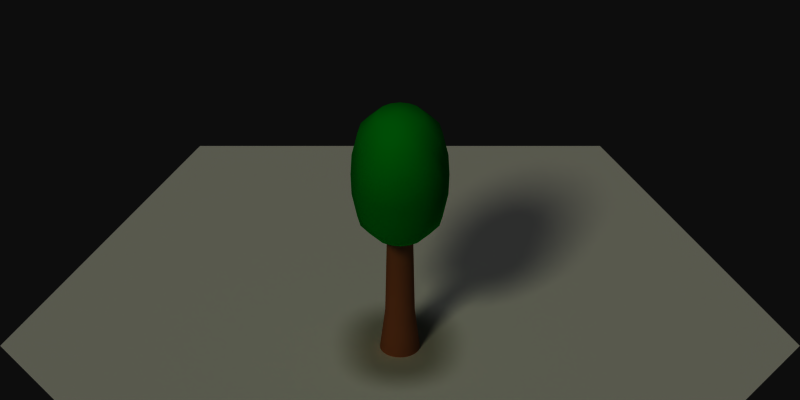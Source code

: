 # Source: tree1.blend  (saved by Blender 2.76.0; exported with 4.5.12 LTS)
import bpy
from mathutils import Matrix  # noqa: F401  (used for matrix-valued properties, if any)

bpy.ops.wm.read_factory_settings(use_empty=True)
scene = bpy.context.scene
scene.name = 'Scene'

# ---- collections
col_collection_1 = bpy.data.collections.new('Collection 1'); scene.collection.children.link(col_collection_1)
col_collection_2 = bpy.data.collections.new('Collection 2'); scene.collection.children.link(col_collection_2)
col_collection_3 = bpy.data.collections.new('Collection 3'); scene.collection.children.link(col_collection_3)
col_collection_3.hide_render = True
col_collection_3.hide_viewport = True
col_collection_4 = bpy.data.collections.new('Collection 4'); scene.collection.children.link(col_collection_4)
col_collection_4.hide_render = True
col_collection_4.hide_viewport = True

# ---- materials (node trees are filled in below, after node groups)
mat_wood = bpy.data.materials.new('Wood')
mat_wood.alpha_threshold = 0.0
mat_wood.use_transparent_shadow = False
mat_wood.diffuse_color = (0.6769, 0.3385, 0.1692, 1.0)
mat_wood.roughness = 0.5
mat_wood.specular_intensity = 0.0
mat_leaves = bpy.data.materials.new('Leaves')
mat_leaves.alpha_threshold = 0.0
mat_leaves.use_transparent_shadow = False
mat_leaves.diffuse_color = (0.0, 0.7769, 0.06815, 1.0)
mat_leaves.roughness = 0.5
mat_leaves.specular_intensity = 0.0
mat_material = bpy.data.materials.new('Material')
mat_material.alpha_threshold = 0.0
mat_material.use_transparent_shadow = False
mat_material.diffuse_color = (1.0, 1.0, 1.0, 1.0)
mat_material.roughness = 0.5
mat_material.specular_intensity = 0.0

# ---- material node trees

# ---- world
world_world = bpy.data.worlds.new('World'); scene.world = world_world
world_world.color = (0.05088, 0.05088, 0.05088)
world_world.use_sun_shadow = False
world_world.sun_shadow_jitter_overblur = 0.0
world_world.cycles.sampling_method = 'MANUAL'
world_world.cycles.sample_map_resolution = 256

# ---- cameras
cam_camera = bpy.data.cameras.new('Camera')
cam_camera.type = 'ORTHO'
cam_camera.clip_end = 100.0
cam_camera.lens = 35.0
cam_camera.sensor_width = 32.0
cam_camera.sensor_height = 18.0
cam_camera.ortho_scale = 8.0
cam_camera.dof.focus_distance = 0.0
cam_camera.dof.aperture_fstop = 128.0

# ---- lights
light_hemi = bpy.data.lights.new('Hemi', 'SUN')
light_hemi.transmission_factor = 0.0
light_hemi.angle = 0.1993
light_hemi.energy = 0.4
light_hemi.shadow_buffer_clip_start = 0.5
light_hemi.shadow_soft_size = 0.1
light_hemi.shadow_cascade_max_distance = 1000.0
light_hemi.cycles.use_multiple_importance_sampling = False
light_sun = bpy.data.lights.new('Sun', 'SUN')
light_sun.color = (1.0, 1.0, 0.75)
light_sun.transmission_factor = 0.0
light_sun.cutoff_distance = 30.0
light_sun.angle = 0.1993
light_sun.energy = 0.75
light_sun.shadow_buffer_clip_start = 1.001
light_sun.shadow_soft_size = 0.1
light_sun.shadow_cascade_max_distance = 1000.0
light_sun.cycles.use_multiple_importance_sampling = False

# ---- meshes
me_cylinder = bpy.data.meshes.new('Cylinder')
me_cylinder.from_pydata([(8.792e-08, 0.2, 0.0), (9.512e-08, 0.126, 1.6), (0.03902, 0.1962, 0.0), (0.02458, 0.1236, 1.6), (0.07654, 0.1848, 0.0), (0.04822, 0.1164, 1.6), (0.1111, 0.1663, 0.0), (0.07, 0.1048, 1.6), (0.1414, 0.1414, 0.0), (0.0891, 0.0891, 1.6), (0.1663, 0.1111, 0.0), (0.1048, 0.07, 1.6), (0.1848, 0.07654, 0.0), (0.1164, 0.04822, 1.6), (0.1962, 0.03902, 0.0), (0.1236, 0.02458, 1.6), (0.2, -8.362e-08, 0.0), (0.126, -6.509e-08, 1.6), (0.1962, -0.03902, 0.0), (0.1236, -0.02458, 1.6), (0.1848, -0.07654, 0.0), (0.1164, -0.04822, 1.6), (0.1663, -0.1111, 0.0), (0.1048, -0.07, 1.6), (0.1414, -0.1414, 0.0), (0.0891, -0.0891, 1.6), (0.1111, -0.1663, 0.0), (0.07, -0.1048, 1.6), (0.07654, -0.1848, 0.0), (0.04822, -0.1164, 1.6), (0.03902, -0.1962, 0.0), (0.02458, -0.1236, 1.6), (2.831e-08, -0.2, 0.0), (5.757e-08, -0.126, 1.6), (-0.03902, -0.1962, 0.0), (-0.02458, -0.1236, 1.6), (-0.07654, -0.1848, 0.0), (-0.04822, -0.1164, 1.6), (-0.1111, -0.1663, 0.0), (-0.07, -0.1048, 1.6), (-0.1414, -0.1414, 0.0), (-0.0891, -0.0891, 1.6), (-0.1663, -0.1111, 0.0), (-0.1048, -0.07, 1.6), (-0.1848, -0.07654, 0.0), (-0.1164, -0.04822, 1.6), (-0.1962, -0.03902, 0.0), (-0.1236, -0.02458, 1.6), (-0.2, 9.44e-08, 0.0), (-0.126, 4.707e-08, 1.6), (-0.1962, 0.03902, 0.0), (-0.1236, 0.02458, 1.6), (-0.1848, 0.07654, 0.0), (-0.1164, 0.04822, 1.6), (-0.1663, 0.1111, 0.0), (-0.1048, 0.07, 1.6), (-0.1414, 0.1414, 0.0), (-0.0891, 0.0891, 1.6), (-0.1111, 0.1663, 0.0), (-0.07, 0.1048, 1.6), (-0.07654, 0.1848, 0.0), (-0.04822, 0.1164, 1.6), (-0.03902, 0.1962, 0.0), (-0.02458, 0.1236, 1.6), (-0.2449, 5.966e-08, 2.81), (-0.4266, 5.978e-08, 2.612), (-0.4834, 5.625e-08, 2.34), (-0.4939, 5.146e-08, 2.1), (-0.4834, 5.625e-08, 1.86), (-0.4266, 5.978e-08, 1.588), (-0.2449, 5.966e-08, 1.39), (-5.089e-08, 5.966e-08, 1.332), (-0.2263, 0.09373, 2.81), (-0.3942, 0.1633, 2.612), (-0.4466, 0.185, 2.34), (-0.4834, 0.2002, 2.1), (-0.4466, 0.185, 1.86), (-0.3942, 0.1633, 1.588), (-0.2263, 0.09373, 1.39), (-0.1732, 0.1732, 2.81), (-0.3017, 0.3017, 2.612), (-0.3942, 0.3942, 2.377), (-0.4266, 0.4266, 2.1), (-0.3942, 0.3942, 1.823), (-0.3017, 0.3017, 1.588), (-0.1732, 0.1732, 1.39), (-0.09373, 0.2263, 2.81), (-0.1732, 0.4181, 2.643), (-0.2263, 0.5463, 2.394), (-0.2449, 0.5913, 2.1), (-0.2263, 0.5463, 1.806), (-0.1732, 0.4181, 1.557), (-0.09373, 0.2263, 1.39), (-3.79e-08, 0.2449, 2.81), (2.461e-10, 0.4525, 2.643), (3.839e-08, 0.5913, 2.394), (3.839e-08, 0.64, 2.1), (3.839e-08, 0.5913, 1.806), (2.461e-10, 0.4525, 1.557), (9.783e-09, 0.2449, 1.39), (-8.787e-08, -2.962e-08, 2.868), (0.09373, 0.2263, 2.81), (0.1732, 0.4181, 2.643), (0.2263, 0.5463, 2.394), (0.2449, 0.5913, 2.1), (0.2263, 0.5463, 1.806), (0.1732, 0.4181, 1.557), (0.09373, 0.2263, 1.39), (0.1732, 0.1732, 2.81), (0.3017, 0.3017, 2.612), (0.3942, 0.3942, 2.377), (0.4266, 0.4266, 2.1), (0.3942, 0.3942, 1.823), (0.3017, 0.3017, 1.588), (0.1732, 0.1732, 1.39), (0.2263, 0.09373, 2.81), (0.3942, 0.1633, 2.612), (0.4466, 0.185, 2.34), (0.4834, 0.2002, 2.1), (0.4466, 0.185, 1.86), (0.3942, 0.1633, 1.588), (0.2263, 0.09373, 1.39), (0.2449, 1.315e-08, 2.81), (0.4266, -1.01e-07, 2.612), (0.4834, -9.872e-08, 2.34), (0.4939, -1.095e-07, 2.1), (0.4834, -9.872e-08, 1.86), (0.4266, -1.01e-07, 1.588), (0.2449, -4.407e-08, 1.39), (0.2263, -0.09373, 2.81), (0.3942, -0.1633, 2.612), (0.4466, -0.185, 2.34), (0.4834, -0.2002, 2.1), (0.4466, -0.185, 1.86), (0.3942, -0.1633, 1.588), (0.2263, -0.09373, 1.39), (0.1732, -0.1732, 2.81), (0.3017, -0.3017, 2.612), (0.3942, -0.3942, 2.377), (0.4266, -0.4266, 2.1), (0.3942, -0.3942, 1.823), (0.3017, -0.3017, 1.588), (0.1732, -0.1732, 1.39), (0.09373, -0.2263, 2.81), (0.1732, -0.4181, 2.643), (0.2263, -0.5463, 2.394), (0.2449, -0.5913, 2.1), (0.2263, -0.5463, 1.806), (0.1732, -0.4181, 1.557), (0.09373, -0.2263, 1.39), (-1.142e-07, -0.2449, 2.81), (-2.668e-07, -0.4525, 2.643), (-2.859e-07, -0.5913, 2.394), (-3.431e-07, -0.64, 2.1), (-2.859e-07, -0.5913, 1.806), (-2.668e-07, -0.4525, 1.557), (-1.714e-07, -0.2449, 1.39), (-0.09373, -0.2263, 2.81), (-0.1732, -0.4181, 2.643), (-0.2263, -0.5463, 2.394), (-0.2449, -0.5913, 2.1), (-0.2263, -0.5463, 1.806), (-0.1732, -0.4181, 1.557), (-0.09373, -0.2263, 1.39), (-0.1732, -0.1732, 2.81), (-0.3017, -0.3017, 2.612), (-0.3942, -0.3942, 2.377), (-0.4266, -0.4266, 2.1), (-0.3942, -0.3942, 1.823), (-0.3017, -0.3017, 1.588), (-0.1732, -0.1732, 1.39), (-0.2263, -0.09373, 2.81), (-0.3942, -0.1633, 2.612), (-0.4466, -0.185, 2.34), (-0.4834, -0.2002, 2.1), (-0.4466, -0.185, 1.86), (-0.3942, -0.1633, 1.588), (-0.2263, -0.09373, 1.39), (9.269e-08, 0.1467, 0.4519), (0.02862, 0.1439, 0.4519), (0.05614, 0.1355, 0.4519), (0.0815, 0.122, 0.4519), (0.1037, 0.1037, 0.4519), (0.122, 0.0815, 0.4519), (0.1355, 0.05614, 0.4519), (0.1439, 0.02862, 0.4519), (0.1467, -7.036e-08, 0.4519), (0.1439, -0.02862, 0.4519), (0.1355, -0.05614, 0.4519), (0.122, -0.0815, 0.4519), (0.1037, -0.1037, 0.4519), (0.0815, -0.122, 0.4519), (0.05614, -0.1355, 0.4519), (0.02862, -0.1439, 0.4519), (4.897e-08, -0.1467, 0.4519), (-0.02862, -0.1439, 0.4519), (-0.05614, -0.1355, 0.4519), (-0.0815, -0.122, 0.4519), (-0.1037, -0.1037, 0.4519), (-0.122, -0.0815, 0.4519), (-0.1355, -0.05614, 0.4519), (-0.1439, -0.02862, 0.4519), (-0.1467, 6.021e-08, 0.4519), (-0.1439, 0.02862, 0.4519), (-0.1355, 0.05614, 0.4519), (-0.122, 0.0815, 0.4519), (-0.1037, 0.1037, 0.4519), (-0.0815, 0.122, 0.4519), (-0.05614, 0.1355, 0.4519), (-0.02862, 0.1439, 0.4519)], [], [(178, 1, 3, 179), (179, 3, 5, 180), (180, 5, 7, 181), (181, 7, 9, 182), (182, 9, 11, 183), (183, 11, 13, 184), (184, 13, 15, 185), (185, 15, 17, 186), (186, 17, 19, 187), (187, 19, 21, 188), (188, 21, 23, 189), (189, 23, 25, 190), (190, 25, 27, 191), (191, 27, 29, 192), (192, 29, 31, 193), (193, 31, 33, 194), (194, 33, 35, 195), (195, 35, 37, 196), (196, 37, 39, 197), (197, 39, 41, 198), (198, 41, 43, 199), (199, 43, 45, 200), (200, 45, 47, 201), (201, 47, 49, 202), (202, 49, 51, 203), (203, 51, 53, 204), (204, 53, 55, 205), (205, 55, 57, 206), (206, 57, 59, 207), (207, 59, 61, 208), (209, 63, 1, 178), (208, 61, 63, 209), (70, 69, 77, 78), (68, 67, 75, 76), (66, 65, 73, 74), (69, 68, 76, 77), (67, 66, 74, 75), (65, 64, 72, 73), (74, 73, 80, 81), (77, 76, 83, 84), (75, 74, 81, 82), (73, 72, 79, 80), (78, 77, 84, 85), (76, 75, 82, 83), (84, 83, 90, 91), (82, 81, 88, 89), (80, 79, 86, 87), (85, 84, 91, 92), (83, 82, 89, 90), (81, 80, 87, 88), (87, 86, 93, 94), (92, 91, 98, 99), (90, 89, 96, 97), (88, 87, 94, 95), (91, 90, 97, 98), (89, 88, 95, 96), (99, 98, 106, 107), (97, 96, 104, 105), (95, 94, 102, 103), (98, 97, 105, 106), (96, 95, 103, 104), (94, 93, 101, 102), (106, 105, 112, 113), (104, 103, 110, 111), (102, 101, 108, 109), (107, 106, 113, 114), (105, 104, 111, 112), (103, 102, 109, 110), (113, 112, 119, 120), (111, 110, 117, 118), (109, 108, 115, 116), (114, 113, 120, 121), (112, 111, 118, 119), (110, 109, 116, 117), (121, 120, 127, 128), (119, 118, 125, 126), (117, 116, 123, 124), (120, 119, 126, 127), (118, 117, 124, 125), (116, 115, 122, 123), (126, 125, 132, 133), (124, 123, 130, 131), (127, 126, 133, 134), (125, 124, 131, 132), (123, 122, 129, 130), (128, 127, 134, 135), (134, 133, 140, 141), (132, 131, 138, 139), (130, 129, 136, 137), (135, 134, 141, 142), (133, 132, 139, 140), (131, 130, 137, 138), (139, 138, 145, 146), (137, 136, 143, 144), (142, 141, 148, 149), (140, 139, 146, 147), (138, 137, 144, 145), (141, 140, 147, 148), (149, 148, 155, 156), (147, 146, 153, 154), (145, 144, 151, 152), (148, 147, 154, 155), (146, 145, 152, 153), (144, 143, 150, 151), (152, 151, 158, 159), (155, 154, 161, 162), (153, 152, 159, 160), (151, 150, 157, 158), (156, 155, 162, 163), (154, 153, 160, 161), (162, 161, 168, 169), (160, 159, 166, 167), (158, 157, 164, 165), (163, 162, 169, 170), (161, 160, 167, 168), (159, 158, 165, 166), (165, 164, 171, 172), (170, 169, 176, 177), (168, 167, 174, 175), (166, 165, 172, 173), (169, 168, 175, 176), (167, 166, 173, 174), (64, 100, 72), (71, 70, 78), (72, 100, 79), (71, 78, 85), (71, 85, 92), (79, 100, 86), (86, 100, 93), (71, 92, 99), (93, 100, 101), (71, 99, 107), (101, 100, 108), (71, 107, 114), (108, 100, 115), (71, 114, 121), (115, 100, 122), (71, 121, 128), (122, 100, 129), (71, 128, 135), (71, 135, 142), (129, 100, 136), (136, 100, 143), (71, 142, 149), (143, 100, 150), (71, 149, 156), (150, 100, 157), (71, 156, 163), (71, 163, 170), (157, 100, 164), (164, 100, 171), (71, 170, 177), (177, 176, 69, 70), (175, 174, 67, 68), (173, 172, 65, 66), (171, 100, 64), (71, 177, 70), (176, 175, 68, 69), (174, 173, 66, 67), (172, 171, 64, 65), (60, 208, 209, 62), (62, 209, 178, 0), (58, 207, 208, 60), (56, 206, 207, 58), (54, 205, 206, 56), (52, 204, 205, 54), (50, 203, 204, 52), (48, 202, 203, 50), (46, 201, 202, 48), (44, 200, 201, 46), (42, 199, 200, 44), (40, 198, 199, 42), (38, 197, 198, 40), (36, 196, 197, 38), (34, 195, 196, 36), (32, 194, 195, 34), (30, 193, 194, 32), (28, 192, 193, 30), (26, 191, 192, 28), (24, 190, 191, 26), (22, 189, 190, 24), (20, 188, 189, 22), (18, 187, 188, 20), (16, 186, 187, 18), (14, 185, 186, 16), (12, 184, 185, 14), (10, 183, 184, 12), (8, 182, 183, 10), (6, 181, 182, 8), (4, 180, 181, 6), (2, 179, 180, 4), (0, 178, 179, 2)])
me_cylinder.polygons.foreach_set('use_smooth', [1, 1, 1, 1, 1, 1, 1, 1, 1, 1, 1, 1, 1, 1, 1, 1, 1, 1, 1, 1, 1, 1, 1, 1, 0, 1, 1, 1, 1, 1, 1, 1, 1, 1, 1, 1, 1, 1, 1, 1, 1, 1, 1, 1, 1, 1, 1, 1, 1, 1, 1, 1, 1, 1, 1, 1, 1, 1, 1, 1, 1, 1, 1, 1, 1, 1, 1, 1, 1, 1, 1, 1, 1, 1, 1, 1, 1, 1, 1, 1, 1, 1, 1, 1, 1, 1, 1, 1, 1, 1, 1, 1, 1, 1, 1, 1, 1, 1, 1, 1, 1, 1, 1, 1, 1, 1, 1, 1, 1, 1, 1, 1, 1, 1, 1, 1, 1, 1, 1, 1, 1, 1, 1, 1, 1, 1, 1, 1, 1, 1, 1, 1, 1, 1, 1, 1, 1, 1, 1, 1, 1, 1, 1, 1, 1, 1, 1, 1, 1, 1, 1, 1, 1, 1, 1, 1, 1, 1, 1, 1, 1, 1, 1, 1, 1, 1, 1, 0, 1, 1, 1, 1, 1, 1, 1, 1, 1, 1, 1, 1, 1, 1, 1, 1, 1, 1, 1, 1, 1, 1, 1, 1])
me_cylinder.polygons.foreach_set('material_index', [0, 0, 0, 0, 0, 0, 0, 0, 0, 0, 0, 0, 0, 0, 0, 0, 0, 0, 0, 0, 0, 0, 0, 0, 0, 0, 0, 0, 0, 0, 0, 0, 1, 1, 1, 1, 1, 1, 1, 1, 1, 1, 1, 1, 1, 1, 1, 1, 1, 1, 1, 1, 1, 1, 1, 1, 1, 1, 1, 1, 1, 1, 1, 1, 1, 1, 1, 1, 1, 1, 1, 1, 1, 1, 1, 1, 1, 1, 1, 1, 1, 1, 1, 1, 1, 1, 1, 1, 1, 1, 1, 1, 1, 1, 1, 1, 1, 1, 1, 1, 1, 1, 1, 1, 1, 1, 1, 1, 1, 1, 1, 1, 1, 1, 1, 1, 1, 1, 1, 1, 1, 1, 1, 1, 1, 1, 1, 1, 1, 1, 1, 1, 1, 1, 1, 1, 1, 1, 1, 1, 1, 1, 1, 1, 1, 1, 1, 1, 1, 1, 1, 1, 1, 1, 1, 1, 1, 1, 1, 1, 0, 0, 0, 0, 0, 0, 0, 0, 0, 0, 0, 0, 0, 0, 0, 0, 0, 0, 0, 0, 0, 0, 0, 0, 0, 0, 0, 0, 0, 0, 0, 0])
me_cylinder.materials.append(mat_wood)
me_cylinder.materials.append(mat_leaves)
me_cylinder.use_remesh_preserve_volume = False
me_cylinder.use_remesh_preserve_attributes = False
me_cylinder.use_mirror_vertex_groups = False
me_cylinder.update()
me_circle_000 = bpy.data.meshes.new('Circle.000')
me_circle_000.from_pydata([(4.302e-08, 5.333e-08, 0.0), (4.0, 2.577e-07, 0.0), (2.0, 3.464, 0.0), (-2.0, 3.464, 0.0), (-4.0, -6.96e-07, 0.0), (-2.0, -3.464, 0.0), (2.0, -3.464, 0.0), (3.0, 1.732, 0.0), (1.0, 1.732, 0.0), (2.0, 1.555e-07, 0.0), (-2.635e-07, 3.464, 0.0), (-1.0, 1.732, 0.0), (-3.0, 1.732, 0.0), (-2.0, -3.213e-07, 0.0), (-3.0, -1.732, 0.0), (-1.0, -1.732, 0.0), (3.325e-07, -3.464, 0.0), (1.0, -1.732, 0.0), (3.0, -1.732, 0.0), (3.5, 0.866, 0.0), (0.5, 0.866, 0.0), (3.0, 2.066e-07, 0.0), (1.0, 3.464, 0.0), (-0.5, 0.866, 0.0), (-2.5, 2.598, 0.0), (-1.0, -1.34e-07, 0.0), (-3.5, -0.866, 0.0), (-0.5, -0.866, 0.0), (-1.0, -3.464, 0.0), (0.5, -0.866, 0.0), (2.5, -2.598, 0.0), (2.5, 2.598, 0.0), (1.5, 2.598, 0.0), (1.0, 1.044e-07, 0.0), (-1.0, 3.464, 0.0), (-1.5, 2.598, 0.0), (-3.5, 0.866, 0.0), (-3.0, -5.087e-07, 0.0), (-2.5, -2.598, 0.0), (-1.5, -2.598, 0.0), (1.0, -3.464, 0.0), (1.5, -2.598, 0.0), (3.5, -0.866, 0.0), (2.5, -0.866, 0.0), (1.5, -0.866, 0.0), (2.0, -1.732, 0.0), (0.5, -2.598, 0.0), (1.788e-07, -1.732, 0.0), (-0.5, -2.598, 0.0), (-2.0, -1.732, 0.0), (-1.5, -0.866, 0.0), (-2.5, -0.866, 0.0), (-2.5, 0.866, 0.0), (-1.5, 0.866, 0.0), (-2.0, 1.732, 0.0), (-0.5, 2.598, 0.0), (-1.192e-07, 1.732, 0.0), (0.5, 2.598, 0.0), (2.0, 1.732, 0.0), (1.5, 0.866, 0.0), (2.5, 0.866, 0.0)], [], [(0, 33, 20), (0, 20, 23), (0, 23, 25), (0, 25, 27), (0, 27, 29), (0, 29, 33), (9, 43, 21), (9, 44, 43), (17, 41, 45), (17, 46, 41), (17, 47, 46), (15, 39, 48), (15, 49, 39), (15, 50, 49), (13, 37, 51), (13, 52, 37), (13, 53, 52), (11, 35, 54), (11, 55, 35), (11, 56, 55), (8, 32, 57), (8, 58, 32), (8, 59, 58), (9, 21, 60), (60, 19, 7), (60, 21, 19), (21, 1, 19), (58, 60, 7), (58, 59, 60), (59, 9, 60), (32, 31, 2), (32, 58, 31), (58, 7, 31), (57, 22, 10), (57, 32, 22), (32, 2, 22), (55, 57, 10), (55, 56, 57), (56, 8, 57), (35, 34, 3), (35, 55, 34), (55, 10, 34), (54, 24, 12), (54, 35, 24), (35, 3, 24), (52, 54, 12), (52, 53, 54), (53, 11, 54), (37, 36, 4), (37, 52, 36), (52, 12, 36), (51, 26, 14), (51, 37, 26), (37, 4, 26), (49, 51, 14), (49, 50, 51), (50, 13, 51), (39, 38, 5), (39, 49, 38), (49, 14, 38), (48, 28, 16), (48, 39, 28), (39, 5, 28), (46, 48, 16), (46, 47, 48), (47, 15, 48), (41, 40, 6), (41, 46, 40), (46, 16, 40), (45, 30, 18), (45, 41, 30), (41, 6, 30), (43, 45, 18), (43, 44, 45), (44, 17, 45), (21, 42, 1), (21, 43, 42), (43, 18, 42), (33, 44, 9), (33, 29, 44), (29, 17, 44), (29, 47, 17), (29, 27, 47), (27, 15, 47), (27, 50, 15), (27, 25, 50), (25, 13, 50), (25, 53, 13), (25, 23, 53), (23, 11, 53), (23, 56, 11), (23, 20, 56), (20, 8, 56), (20, 59, 8), (20, 33, 59), (33, 9, 59)])
me_circle_000.materials.append(mat_material)
me_circle_000.use_remesh_preserve_volume = False
me_circle_000.use_remesh_preserve_attributes = False
me_circle_000.use_mirror_vertex_groups = False
me_circle_000.update()
me_circle_001 = bpy.data.meshes.new('Circle.001')
me_circle_001.from_pydata([(2.554e-08, 8.515e-09, 0.0), (1.0, 5.96e-08, 0.0), (0.5, 0.866, 0.0), (-0.5, 0.866, 0.0), (-1.0, -1.788e-07, 0.0), (-0.5, -0.866, 0.0), (0.5, -0.866, 0.0)], [], [(0, 1, 2), (0, 2, 3), (0, 3, 4), (0, 4, 5), (0, 5, 6), (0, 6, 1)])
me_circle_001.materials.append(mat_material)
me_circle_001.use_remesh_preserve_volume = False
me_circle_001.use_remesh_preserve_attributes = False
me_circle_001.use_mirror_vertex_groups = False
me_circle_001.update()
me_plane = bpy.data.meshes.new('Plane')
me_plane.from_pydata([(-1.6, -1.6, 0.0), (1.6, -1.6, 0.0), (-1.6, 1.6, 0.0), (1.6, 1.6, 0.0)], [], [(0, 1, 3, 2)])
me_plane.materials.append(mat_material)
me_plane.use_remesh_preserve_volume = False
me_plane.use_remesh_preserve_attributes = False
me_plane.use_mirror_vertex_groups = False
me_plane.update()

# ---- objects
ob_camera = bpy.data.objects.new('Camera', cam_camera)
ob_hemi = bpy.data.objects.new('Hemi', light_hemi)
ob_tree = bpy.data.objects.new('Tree', me_cylinder)
ob_sun = bpy.data.objects.new('Sun', light_sun)
ob_big_hexagon = bpy.data.objects.new('Big-Hexagon', me_circle_000)
ob_base_hexagon = bpy.data.objects.new('Base-Hexagon', me_circle_001)
ob_plane = bpy.data.objects.new('Plane', me_plane)

# ---- transforms, parenting, visibility, modifiers, constraints
ob_camera.location = (0.0, -30.0, 23.0)
ob_camera.rotation_euler = (0.9553, 0.0, 0.0)
ob_camera.lock_rotations_4d = False
ob_camera.empty_display_type = 'ARROWS'
ob_camera.color = (0.0, 0.0, 0.0, 0.0)
ob_camera.display_type = 'WIRE'
ob_camera.lineart.crease_threshold = 0.0
ob_hemi.location = (0.0, 0.0, 10.0)
ob_hemi.lineart.crease_threshold = 0.0
ob_tree.location = (0.0, 0.0, 0.0)
ob_tree.lineart.crease_threshold = 0.0
ob_sun.location = (0.0, -10.0, 10.0)
ob_sun.rotation_euler = (0.7854, 0.0, -0.5236)
ob_sun.lock_rotations_4d = False
ob_sun.empty_display_type = 'ARROWS'
ob_sun.color = (0.0, 0.0, 0.0, 0.0)
ob_sun.lineart.crease_threshold = 0.0
ob_big_hexagon.location = (0.0, 0.0, 0.0)
ob_big_hexagon.lineart.crease_threshold = 0.0
ob_base_hexagon.location = (0.0, 0.0, 0.0)
ob_base_hexagon.lineart.crease_threshold = 0.0
ob_plane.location = (0.0, 0.0, 0.0)
ob_plane.scale = (5.0, 5.0, 5.0)
ob_plane.lineart.crease_threshold = 0.0

# ---- collection membership
col_collection_1.objects.link(ob_camera)
col_collection_1.objects.link(ob_hemi)
col_collection_1.objects.link(ob_tree)
col_collection_1.objects.link(ob_sun)
col_collection_2.objects.link(ob_big_hexagon)
col_collection_3.objects.link(ob_base_hexagon)
col_collection_4.objects.link(ob_plane)

# ---- scene / render settings (as saved in the file)
scene.camera = ob_camera
scene.frame_start = 1; scene.frame_end = 250; scene.frame_set(1)
scene.render.engine = 'BLENDER_EEVEE_NEXT'
scene.render.resolution_x = 512
scene.render.resolution_y = 256
scene.render.fps = 30
scene.render.dither_intensity = 0.0
scene.render.film_transparent = True
scene.cycles.use_denoising = False
scene.cycles.samples = 10
scene.cycles.sampling_pattern = 'TABULATED_SOBOL'
scene.cycles.light_sampling_threshold = 0.0
scene.cycles.use_adaptive_sampling = False
scene.cycles.use_light_tree = False
scene.cycles.blur_glossy = 0.0
scene.cycles.pixel_filter_type = 'GAUSSIAN'
scene.cycles.sample_clamp_indirect = 0.0
scene.view_settings.view_transform = 'Raw'
bpy.context.view_layer.update()
